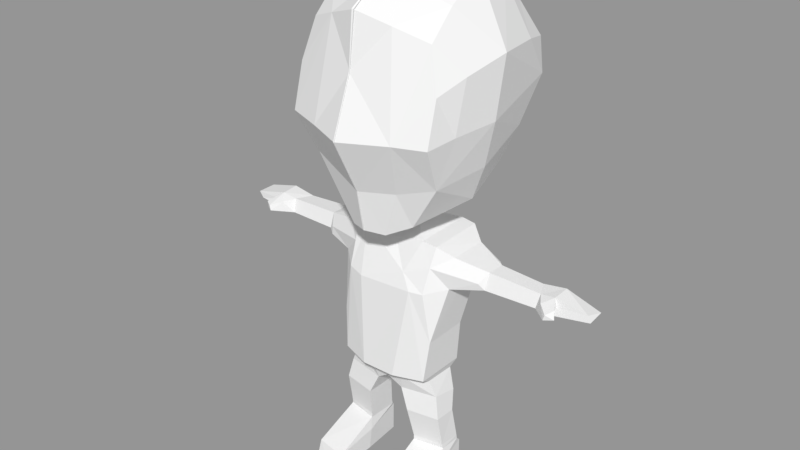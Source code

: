 # Source: Character_1_Rig_and_Animations.blend  (saved by Blender 2.79.0; exported with 4.5.12 LTS)
import bpy
from mathutils import Matrix  # noqa: F401  (used for matrix-valued properties, if any)

bpy.ops.wm.read_factory_settings(use_empty=True)
scene = bpy.context.scene
scene.name = 'Scene'

# ---- collections
col_collection_1 = bpy.data.collections.new('Collection 1'); scene.collection.children.link(col_collection_1)

# ---- materials (node trees are filled in below, after node groups)
mat_material = bpy.data.materials.new('Material')
mat_material.alpha_threshold = 0.0
mat_material.use_transparent_shadow = False
mat_material.roughness = 0.5
mat_material.line_color = (0.0, 0.0, 0.0, 1.0)

# ---- material node trees

# ---- meshes
me_cube = bpy.data.meshes.new('Cube')
me_cube.from_pydata([(0.4643, 0.1168, 0.8354), (0.2736, -0.08004, 2.271), (0.2748, 0.4391, 2.283), (0.7825, 0.2674, 2.118), (0.8243, 0.06474, 2.119), (0.1247, -0.1664, 0.8528), (0.1279, 0.1504, 0.8252), (0.5021, 0.05666, 0.6689), (0.5015, -0.1414, 0.6737), (0.5178, -0.07917, 0.3457), (0.5057, 0.1662, 0.2914), (0.5243, -0.5004, 0.1702), (0.2457, -0.5432, 0.1596), (0.2703, 0.1997, 0.2942), (0.5058, 0.1647, 0.02852), (0.5289, -0.5444, 0.01768), (0.2709, 0.1997, 0.02784), (0.4201, 0.2136, 1.08), (0.1697, 0.304, 1.066), (0.4193, -0.2412, 1.078), (0.1493, -0.3189, 1.065), (0.453, 0.2044, 1.454), (0.2005, 0.2957, 1.447), (0.4529, -0.2022, 1.446), (0.7737, 0.2609, 1.945), (0.3943, 0.1569, 1.008), (0.5365, 0.3007, 1.924), (0.5506, 0.3236, 2.193), (0.5365, -0.0747, 1.924), (0.5438, -0.01834, 2.188), (0.4603, -0.1157, 0.8737), (0.2455, 0.1484, 0.3402), (0.5534, -0.1863, 0.218), (0.2236, -0.1605, 0.2356), (0.5541, -0.1831, 0.05044), (0.2303, -0.1815, 0.0393), (0.5344, 0.08866, 1.897), (0.3963, -0.1325, 1.017), (0.7737, 0.1118, 1.933), (0.1365, 0.04982, 2.334), (0.1352, 0.303, 2.341), (0.823, 0.2312, 1.994), (0.8166, 0.01545, 1.979), (1.697, 0.2035, 1.994), (1.738, 0.05985, 2.026), (1.709, 0.06919, 2.077), (1.289, 0.07676, 2.1), (0.8275, 0.2265, 2.119), (0.2083, 0.09263, 0.6689), (0.2075, -0.1902, 0.6699), (0.2394, -0.134, 0.3447), (0.2516, -0.5935, 0.01272), (0.2608, -0.2453, 1.876), (0.2715, 0.4068, 1.832), (0.3802, -0.2158, 1.876), (0.1563, -0.2034, 0.9978), (0.1602, 0.2419, 0.9983), (0.4097, 0.1805, 0.01804), (0.4072, -0.07659, 2.259), (1.274, 0.03499, 1.987), (1.427, 0.2208, 2.134), (1.488, -0.04928, 2.087), (1.508, -0.07107, 2.023), (1.43, -0.1072, 2.011), (1.427, 0.06069, 2.127), (1.413, 0.03376, 1.98), (0.5186, 0.1065, 0.3813), (0.5115, -0.08781, 0.3894), (0.5189, 0.1125, 0.342), (0.2394, -0.1336, 0.3854), (0.2315, 0.1363, 0.3831), (0.5231, 0.357, 2.067), (0.1759, 0.4434, 2.051), (0.3957, -0.1448, 2.092), (0.1683, -0.1993, 2.006), (0.7713, 0.2867, 2.032), (0.7713, -0.01201, 2.033), (1.735, 0.2156, 2.044), (1.218, 0.218, 2.101), (1.445, 0.05171, 2.055), (1.319, 0.2159, 1.99), (0.3986, 0.4402, 2.265), (1.444, -0.1052, 2.059), (1.464, -0.01374, 2.053), (1.353, -0.02305, 2.087), (-0.004884, -0.0777, 2.381), (-0.004647, 1.121, 3.485), (0.7853, 0.1139, 3.353), (-0.004884, -0.7816, 3.266), (-0.004381, 0.1898, 4.593), (0.7039, -0.2611, 3.318), (0.2157, -0.04627, 2.443), (0.29, -0.4307, 2.809), (-0.005896, 0.8703, 4.301), (0.5452, 0.1903, 2.628), (0.5393, 0.1903, 4.422), (0.6524, -0.5175, 3.282), (-0.004884, -0.4724, 2.432), (-0.01189, -0.5469, 4.198), (0.3217, 0.9847, 3.844), (0.2729, -0.4497, 4.101), (0.1612, -0.4027, 2.413), (0.3493, -0.3007, 2.502), (0.5507, -0.3525, 4.004), (0.5509, 0.6764, 4.129), (-0.004647, 1.078, 3.892), (0.8312, 0.1521, 3.879), (-0.004884, -0.5968, 3.75), (-0.0104, 0.7069, 2.631), (0.6481, 0.8736, 3.795), (0.6479, -0.4174, 3.652), (0.2702, 0.1837, 2.473), (-0.004647, 0.8981, 2.977), (0.6728, 0.1589, 2.943), (-0.004884, -0.5394, 2.787), (0.3927, -0.6181, 3.283), (0.3321, 1.031, 3.485), (0.5865, -0.3213, 2.887), (-0.004884, -0.2376, 4.395), (0.7396, -0.1919, 3.766), (0.5441, -0.118, 4.225), (0.6602, 0.9089, 3.488), (-0.004884, 0.4091, 2.488), (-0.004884, 0.6153, 4.474), (0.2642, 0.3776, 2.528), (0.5301, 0.5796, 2.829), (0.5416, 0.5074, 4.299), (0.7396, 0.5975, 3.854), (0.6194, 0.6829, 3.112), (-0.4647, 0.1178, 0.8353), (-0.4632, -0.1178, 0.8656), (0.0, 0.2333, 0.9121), (-0.0006081, -0.1955, 0.9427), (0.0, 0.4378, 2.233), (0.0, -0.08004, 2.221), (-0.5013, 0.05708, 0.6686), (-0.5178, -0.07844, 0.3457), (-0.5056, 0.1662, 0.2914), (-0.5243, -0.5004, 0.1702), (-0.2457, -0.5432, 0.1596), (-0.2703, 0.1997, 0.2942), (-0.5058, 0.1647, 0.02852), (-0.5289, -0.5444, 0.01768), (-0.2464, -0.592, 0.017), (-0.4195, 0.2117, 1.079), (-0.4195, -0.2382, 1.077), (-0.4532, 0.2042, 1.453), (-0.2035, 0.2955, 1.449), (-0.4529, -0.2022, 1.446), (-0.7737, 0.2609, 1.945), (-0.7737, -0.0135, 1.959), (-0.2339, -0.2536, 1.853), (-0.1482, -0.2089, 1.007), (-0.3943, 0.1569, 1.008), (-0.5365, 0.3007, 1.924), (-0.5438, 0.3313, 2.188), (-0.5365, -0.0747, 1.924), (-0.5438, -0.01834, 2.188), (-0.129, 0.1516, 0.8247), (-0.2971, -0.09014, 2.263), (-0.8215, 0.2376, 2.118), (-0.5027, -0.1424, 0.6795), (-0.5534, -0.1863, 0.218), (-0.2236, -0.1605, 0.2356), (-0.5541, -0.1831, 0.05044), (-0.2303, -0.1815, 0.0393), (-0.5344, 0.08866, 1.897), (-0.3959, -0.1331, 1.015), (-0.7737, 0.1118, 1.933), (-0.1365, 0.04982, 2.334), (-0.1342, 0.3031, 2.341), (0.0, 0.3041, 2.333), (0.0, 0.04982, 2.327), (-0.8244, 0.06525, 2.118), (-0.8228, 0.2322, 1.992), (-1.715, 0.2138, 2.063), (-1.742, 0.2121, 2.024), (-1.697, 0.05797, 1.996), (-0.8246, 0.02153, 1.989), (-1.291, 0.07573, 2.102), (-1.219, 0.219, 2.102), (-1.43, 0.2211, 2.135), (-0.4023, -0.08074, 2.257), (-0.1292, -0.1681, 0.8484), (-0.2085, -0.1892, 0.6684), (-0.2403, -0.1343, 0.3445), (-0.2736, 0.2011, 0.02359), (-0.3878, -0.5737, 0.008315), (-0.1629, -0.3151, 1.057), (-0.1729, 0.3041, 1.065), (-0.2765, 0.4159, 1.875), (-0.3802, -0.2158, 1.876), (-0.1807, 0.2418, 0.9983), (-0.4142, 0.175, 2.255), (-1.275, 0.0352, 1.987), (-1.494, -0.0694, 2.007), (-1.43, -0.1072, 2.011), (-1.423, 0.06113, 2.128), (-1.414, 0.03131, 1.981), (-0.5117, -0.08733, 0.3892), (-0.2391, 0.1494, 0.3389), (-0.5189, 0.1126, 0.342), (-0.236, -0.1341, 0.385), (-0.5186, 0.1078, 0.3815), (-0.2352, 0.1355, 0.3824), (-0.2074, 0.09265, 0.6682), (-0.5231, 0.357, 2.067), (-0.2907, 0.4431, 2.277), (-0.3848, -0.1451, 2.087), (-0.7713, 0.2867, 2.032), (-0.7713, -0.01201, 2.033), (-1.736, 0.05979, 2.048), (-1.445, 0.05171, 2.055), (-1.333, 0.2165, 1.989), (-0.4098, 0.4329, 2.262), (-1.509, -0.06408, 2.063), (-1.444, -0.1054, 2.058), (-1.464, -0.01374, 2.053), (-1.356, -0.02582, 2.088), (0.004884, -0.0777, 2.381), (0.004647, 1.121, 3.485), (-0.7853, 0.1139, 3.353), (0.004884, -0.7816, 3.266), (0.004381, 0.1898, 4.593), (-0.6489, -0.5181, 3.277), (-0.2157, -0.04627, 2.443), (-0.2638, 0.6201, 2.717), (-0.5866, -0.3287, 2.888), (0.004647, 0.718, 2.623), (0.007981, 0.8593, 4.305), (-0.6689, 0.9061, 3.485), (-0.5452, 0.1903, 2.628), (-0.5393, 0.1903, 4.422), (0.004884, -0.4724, 2.432), (0.01189, -0.5469, 4.198), (-0.3217, 0.9847, 3.844), (-0.3085, -0.4359, 4.091), (-0.1612, -0.4027, 2.413), (-0.3495, -0.3038, 2.504), (-0.5507, -0.3525, 4.004), (-0.5509, 0.6764, 4.129), (0.004647, 1.078, 3.892), (-0.8312, 0.1521, 3.879), (0.004884, -0.5968, 3.75), (-0.6481, 0.8736, 3.795), (-0.6479, -0.4174, 3.652), (-0.2702, 0.1837, 2.473), (0.004647, 0.8981, 2.977), (-0.6728, 0.1589, 2.943), (0.004884, -0.5394, 2.787), (-0.3237, -0.6425, 3.274), (-0.3321, 1.031, 3.485), (0.004884, -0.2376, 4.395), (-0.7396, -0.1919, 3.766), (-0.5484, -0.1335, 4.216), (-0.712, 0.5947, 3.436), (0.004884, 0.4091, 2.488), (0.004884, 0.6153, 4.474), (-0.2642, 0.3776, 2.528), (-0.5302, 0.577, 2.827), (-0.538, 0.4865, 4.318), (-0.7396, 0.5975, 3.854), (-0.6208, 0.689, 3.118)], [], [(7, 30, 8), (6, 56, 0), (49, 30, 5), (10, 31, 68), (55, 19, 20), (37, 17, 19), (36, 21, 26), (10, 68, 32), (111, 40, 124), (44, 77, 45), (77, 80, 60), (44, 65, 43), (46, 47, 4), (78, 41, 47), (65, 59, 80), (60, 46, 64), (17, 25, 56), (30, 37, 55), (52, 19, 23), (60, 78, 46), (81, 27, 71), (2, 81, 72), (89, 118, 120), (123, 89, 126), (129, 205, 135), (140, 200, 163), (141, 137, 186), (144, 167, 145), (151, 188, 52), (144, 153, 167), (201, 137, 162), (132, 158, 131), (159, 169, 170), (129, 135, 161), (175, 176, 211), (160, 180, 173), (213, 174, 194), (181, 180, 213), (197, 180, 181), (191, 148, 145), (144, 146, 189), (145, 167, 188), (129, 153, 192), (184, 202, 204), (203, 135, 204), (176, 177, 211), (252, 223, 254), (260, 229, 240), (223, 257, 260), (1, 58, 2), (12, 51, 11), (31, 13, 33), (51, 35, 57), (14, 57, 10), (55, 20, 152), (22, 53, 21), (52, 20, 19), (53, 72, 81), (55, 132, 5), (55, 5, 30), (56, 18, 17), (3, 27, 47), (17, 37, 25), (57, 35, 16), (58, 81, 2), (7, 0, 30), (64, 45, 60), (76, 42, 4), (45, 77, 60), (80, 43, 65), (46, 78, 47), (60, 80, 78), (23, 54, 52), (53, 26, 21), (55, 37, 19), (50, 11, 9), (58, 29, 27), (48, 6, 0), (49, 8, 30), (25, 0, 56), (79, 64, 83), (46, 59, 84), (66, 68, 31), (66, 31, 70), (83, 62, 65), (1, 74, 73, 58), (28, 73, 54), (42, 46, 4), (41, 24, 75), (52, 74, 151), (133, 2, 72), (120, 95, 89), (128, 125, 108), (115, 107, 88), (108, 125, 124), (91, 102, 101), (122, 108, 124), (121, 109, 127), (105, 93, 99), (95, 126, 89), (192, 158, 129), (130, 129, 161), (168, 150, 178), (208, 159, 182), (192, 131, 158), (159, 193, 182), (183, 158, 132), (137, 201, 200), (152, 20, 188), (188, 167, 152), (189, 146, 147), (183, 152, 167), (167, 129, 130), (132, 152, 183), (167, 153, 129), (166, 154, 146), (186, 165, 187), (246, 258, 170), (170, 207, 159), (160, 209, 174), (178, 150, 210), (174, 178, 194), (179, 173, 180), (155, 193, 214), (198, 213, 194), (179, 180, 197), (167, 130, 183), (191, 156, 148), (146, 154, 190), (187, 142, 164), (138, 185, 136), (129, 158, 205), (208, 182, 157), (217, 215, 197), (197, 218, 179), (135, 205, 204), (205, 184, 204), (200, 203, 204), (155, 214, 206), (211, 212, 197), (209, 149, 174), (178, 210, 173), (74, 159, 151), (232, 254, 223), (226, 259, 262), (227, 238, 237), (236, 239, 245), (259, 226, 258), (224, 245, 253), (257, 229, 260), (232, 223, 260), (39, 172, 134, 1), (56, 6, 131), (74, 1, 134), (48, 49, 5, 6), (7, 48, 0), (32, 68, 9, 11), (16, 35, 33, 13), (50, 12, 11), (34, 32, 11, 15), (22, 21, 17, 18), (23, 19, 17, 21), (23, 21, 36, 28), (26, 71, 75, 24), (55, 152, 132), (29, 73, 76, 4), (36, 38, 42, 28), (36, 26, 24, 38), (27, 29, 4, 47), (30, 0, 25, 37), (14, 10, 32, 34), (35, 51, 12, 33), (33, 12, 50, 31), (132, 131, 6, 5), (39, 1, 2, 40), (41, 42, 38, 24), (40, 171, 122, 124), (40, 2, 133, 171), (75, 3, 47, 41), (42, 41, 80, 59), (79, 65, 44), (82, 61, 64, 84), (53, 81, 71, 26), (27, 81, 58), (14, 34, 57), (23, 28, 54), (13, 10, 57, 16), (57, 34, 15, 51), (63, 82, 84, 59), (31, 10, 13), (11, 51, 15), (73, 29, 58), (82, 63, 62), (61, 62, 83, 64), (63, 59, 65, 62), (70, 48, 7, 66), (64, 46, 84), (69, 67, 8, 49), (67, 66, 7, 8), (69, 49, 48, 70), (9, 68, 66, 67), (50, 69, 70, 31), (50, 9, 67, 69), (45, 64, 79, 44), (79, 83, 65), (82, 62, 61), (41, 78, 80), (42, 59, 46), (28, 42, 76, 73), (80, 77, 43), (43, 77, 44), (71, 27, 3, 75), (74, 52, 54, 73), (101, 92, 114, 97), (100, 98, 107, 115), (119, 90, 87, 106), (115, 88, 114, 92), (112, 86, 116, 128), (104, 109, 99, 93), (104, 126, 127, 109), (103, 110, 119, 120), (102, 117, 92, 101), (103, 100, 115, 110), (99, 116, 86, 105), (117, 113, 87, 90), (101, 97, 85, 91), (126, 104, 93), (110, 96, 90, 119), (100, 103, 120), (112, 128, 108), (96, 110, 115), (109, 121, 116, 99), (120, 119, 106, 95), (123, 126, 93), (117, 96, 115, 92), (100, 120, 118, 98), (90, 96, 117), (116, 121, 128), (102, 91, 111, 94), (94, 113, 117, 102), (128, 121, 87, 113), (106, 87, 121, 127), (94, 111, 124, 125), (126, 95, 106, 127), (125, 128, 113, 94), (39, 40, 111, 91), (85, 172, 39, 91), (169, 159, 134, 172), (192, 56, 131), (159, 74, 134), (136, 201, 162, 138), (139, 138, 187, 143), (186, 140, 163, 165), (138, 139, 185), (165, 143, 187), (138, 162, 164, 142), (147, 22, 18, 189), (147, 190, 53, 22), (147, 146, 190), (148, 146, 144, 145), (20, 52, 188), (190, 207, 72, 53), (191, 145, 188, 151), (214, 207, 190), (166, 146, 148, 156), (56, 192, 189, 18), (154, 149, 209, 206), (157, 173, 210, 208), (150, 168, 166, 156), (193, 155, 160), (166, 168, 149, 154), (193, 160, 173, 157), (162, 137, 141, 164), (165, 163, 139, 143), (163, 200, 185, 139), (205, 158, 183, 184), (207, 214, 193, 159), (174, 149, 168, 178), (256, 171, 170, 258), (133, 207, 170, 171), (197, 181, 175, 211), (175, 181, 213, 176), (213, 198, 177, 176), (177, 198, 212, 211), (216, 218, 197, 215), (174, 180, 160), (187, 164, 141, 186), (144, 189, 192, 153), (190, 154, 206, 214), (183, 130, 161, 184), (186, 137, 140), (140, 137, 200), (142, 187, 138), (195, 196, 216, 215), (157, 182, 193), (196, 194, 218, 216), (198, 194, 196, 195), (202, 184, 161, 199), (212, 217, 197), (179, 218, 194), (199, 161, 135, 203), (136, 199, 203, 201), (203, 200, 201), (204, 202, 185, 200), (185, 202, 199, 136), (217, 198, 195, 215), (198, 217, 212), (178, 173, 179, 194), (156, 191, 208), (213, 180, 174), (210, 150, 156, 208), (206, 209, 160, 155), (159, 208, 191, 151), (133, 72, 207), (237, 233, 249, 227), (253, 242, 221, 224), (243, 234, 236), (249, 222, 250, 227), (251, 220, 247, 226), (240, 229, 235, 244), (240, 244, 261, 260), (239, 254, 253, 245), (235, 241, 220, 251), (250, 222, 243, 236), (227, 224, 221, 248), (225, 237, 238), (237, 225, 219, 233), (226, 228, 256, 258), (224, 250, 236, 245), (254, 239, 236), (247, 228, 226), (244, 230, 255, 261), (244, 235, 251, 230), (254, 232, 242, 253), (262, 230, 251, 226), (241, 235, 229), (250, 224, 227), (255, 230, 262), (236, 234, 252, 254), (238, 231, 246, 225), (227, 248, 231, 238), (262, 248, 221, 255), (255, 221, 242, 261), (258, 246, 231, 259), (260, 261, 242, 232), (259, 231, 248, 262), (246, 170, 169, 225), (219, 225, 169, 172)])
me_cube.materials.append(mat_material)
me_cube.use_remesh_preserve_volume = False
me_cube.use_remesh_preserve_attributes = False
me_cube.use_mirror_vertex_groups = False
me_cube.update()
arm_armature = bpy.data.armatures.new('Armature')  # bones are not reproduced

# ---- objects
ob_armature = bpy.data.objects.new('Armature', arm_armature)
ob_character = bpy.data.objects.new('Character', me_cube)

# ---- transforms, parenting, visibility, modifiers, constraints
ob_armature.location = (-0.004884, 4.763, 0.0529)
ob_armature.show_in_front = True
ob_armature.lineart.crease_threshold = 0.0
ob_character.parent = ob_armature
ob_character.matrix_parent_inverse = Matrix(((1.0, 0.0, 0.0, 0.004884), (0.0, 1.0, 0.0, -4.763), (0.0, 0.0, 1.0, -0.0529), (0.0, 0.0, 0.0, 1.0)))
ob_character.location = (0.0, 4.649, 0.0)
ob_character.lock_rotations_4d = False
ob_character.empty_display_type = 'ARROWS'
ob_character.lineart.crease_threshold = 0.0
_vg = ob_character.vertex_groups.new(name='Bone')
for _i, _w in zip([5, 6, 17, 18, 19, 20, 21, 22, 23, 25, 37, 55, 56, 131, 132, 144, 147, 152, 153, 158, 183, 188, 189, 192], [0.1072, 0.1343, 0.06671, 0.4611, 0.08638, 0.4313, 0.006328, 0.06049, 0.02456, 0.05636, 0.05039, 0.2087, 0.288, 0.4613, 0.3744, 0.07032, 0.0586, 0.1283, 0.05478, 0.1363, 0.08908, 0.1039, 0.4544, 0.2714]): _vg.add([_i], _w, 'REPLACE')
_vg = ob_character.vertex_groups.new(name='Bone.001')
for _i, _w in zip([17, 18, 19, 20, 21, 22, 23, 25, 26, 28, 36, 37, 52, 53, 54, 56, 72, 73, 74, 144, 145, 146, 147, 148, 151, 153, 154, 156, 166, 167, 188, 189, 190, 191, 192, 208], [0.09489, 0.1143, 0.1059, 0.02786, 0.5872, 0.6931, 0.4106, 0.03975, 0.02937, 0.06963, 0.04479, 0.03742, 0.1789, 0.1403, 0.2742, 0.05644, 0.04573, 0.04639, 0.08908, 0.09648, 0.1007, 0.5937, 0.7112, 0.3443, 0.3807, 0.04005, 0.03106, 0.07541, 0.04739, 0.02545, 0.03717, 0.1154, 0.1163, 0.2808, 0.05697, 0.09286]): _vg.add([_i], _w, 'REPLACE')
_vg = ob_character.vertex_groups.new(name='Bone.002')
for _i, _w in zip([1, 2, 20, 21, 22, 23, 26, 28, 36, 39, 40, 52, 53, 54, 58, 71, 72, 73, 74, 81, 108, 111, 112, 122, 124, 133, 134, 146, 148, 151, 156, 159, 169, 170, 171, 172, 182, 190, 191, 207, 208, 214, 219, 220, 225, 226, 228, 231, 246, 247, 256, 258, 259], [0.0717, 0.08415, 0.01405, 0.05725, 0.06036, 0.1508, 0.06046, 0.07689, 0.004479, 0.02569, 0.124, 0.6277, 0.421, 0.3309, 0.02533, 0.03661, 0.2063, 0.1258, 0.718, 0.03765, 0.06828, 0.006337, 0.03737, 0.1975, 0.05051, 0.3947, 0.6511, 0.009182, 0.1432, 0.4691, 0.09496, 0.06293, 0.08658, 0.5991, 0.5663, 0.01032, 0.03672, 0.0593, 0.4259, 0.2016, 0.1528, 0.1038, 0.03024, 0.004334, 0.04373, 0.07086, 0.1441, 0.03079, 0.09598, 0.06809, 0.3187, 0.1329, 0.02616]): _vg.add([_i], _w, 'REPLACE')
_vg = ob_character.vertex_groups.new(name='Bone.003')
for _i, _w in zip([1, 2, 39, 40, 58, 72, 74, 81, 85, 88, 91, 92, 94, 97, 101, 102, 108, 111, 112, 113, 114, 117, 122, 124, 125, 133, 134, 159, 169, 170, 171, 172, 182, 207, 208, 219, 222, 225, 226, 227, 228, 231, 233, 237, 238, 246, 249, 256, 258], [0.158, 0.1722, 0.7592, 0.5382, 0.05457, 0.0411, 0.0227, 0.08303, 0.5683, 0.01379, 0.2745, 0.05047, 0.06793, 0.1378, 0.1466, 0.1185, 0.07542, 0.1907, 0.05045, 0.003439, 0.0698, 0.01746, 0.1725, 0.1215, 0.03043, 0.09016, 0.1654, 0.1134, 0.7003, 0.1129, 0.1493, 0.912, 0.04279, 0.01712, 0.0226, 0.5487, 0.01319, 0.2411, 0.0009406, 0.01663, 0.03415, 0.03673, 0.1306, 0.1346, 0.1144, 0.1227, 0.07865, 0.08394, 0.05443]): _vg.add([_i], _w, 'REPLACE')
_vg = ob_character.vertex_groups.new(name='Bone.004')
for _i, _w in zip([2, 39, 40, 81, 85, 86, 87, 88, 89, 90, 91, 92, 93, 94, 95, 96, 97, 98, 99, 100, 101, 102, 103, 104, 105, 106, 107, 108, 109, 110, 111, 112, 113, 114, 115, 116, 117, 118, 119, 120, 121, 122, 123, 124, 125, 126, 127, 128, 133, 169, 170, 171, 172, 207, 219, 220, 221, 222, 223, 224, 225, 226, 227, 228, 229, 230, 231, 232, 233, 234, 235, 236, 237, 238, 239, 240, 241, 242, 243, 244, 245, 246, 247, 248, 249, 250, 251, 252, 253, 254, 255, 256, 257, 258, 259, 260, 261, 262], [0.05396, 0.09469, 0.1594, 0.002585, 0.3739, 0.9532, 0.9841, 0.9626, 0.9918, 0.9829, 0.6718, 0.9407, 0.9853, 0.9021, 0.9957, 0.9809, 0.843, 0.9908, 0.9815, 0.9933, 0.8327, 0.8608, 0.9943, 0.9913, 0.9749, 0.9934, 0.9815, 0.8259, 0.9851, 0.989, 0.741, 0.886, 0.9604, 0.9193, 0.9777, 0.9675, 0.9581, 0.9924, 0.9923, 0.9959, 0.978, 0.5526, 0.9888, 0.7897, 0.9268, 0.9939, 0.9893, 0.9633, 0.05875, 0.1007, 0.1354, 0.1596, 0.02872, 0.03112, 0.3765, 0.9563, 0.9839, 0.9596, 0.992, 0.9787, 0.6769, 0.8855, 0.9528, 0.7786, 0.9865, 0.9791, 0.9024, 0.9959, 0.8408, 0.9903, 0.9829, 0.9936, 0.8352, 0.854, 0.9936, 0.992, 0.9767, 0.9932, 0.9808, 0.9863, 0.9878, 0.745, 0.8927, 0.9605, 0.9022, 0.9732, 0.97, 0.9923, 0.9919, 0.9958, 0.9816, 0.5211, 0.9895, 0.7767, 0.9328, 0.9946, 0.9904, 0.9626]): _vg.add([_i], _w, 'REPLACE')
_vg = ob_character.vertex_groups.new(name='Bone.002_L')
for _i, _w in zip([1, 2, 3, 21, 22, 23, 24, 26, 27, 28, 29, 36, 38, 39, 40, 42, 52, 53, 54, 58, 71, 72, 73, 74, 75, 76, 81, 85, 91, 111, 122, 124, 133, 134, 171, 190], [0.7294, 0.6294, 0.1302, 0.1272, 0.0594, 0.08907, 0.1068, 0.7646, 0.8208, 0.7062, 0.8592, 0.8064, 0.08698, 0.09938, 0.1475, 0.009824, 0.1308, 0.3066, 0.3018, 0.8629, 0.8125, 0.5816, 0.7925, 0.14, 0.1111, 0.1178, 0.7798, 0.004499, 0.01274, 0.01798, 0.0521, 0.009787, 0.2301, 0.05554, 0.06306, 0.06574]): _vg.add([_i], _w, 'REPLACE')
_vg = ob_character.vertex_groups.new(name='Bone.002_L.001')
for _i, _w in zip([3, 4, 24, 26, 27, 28, 29, 36, 38, 41, 42, 47, 54, 58, 71, 75, 76, 78, 81], [0.8455, 0.957, 0.8703, 0.1084, 0.1212, 0.12, 0.1029, 0.09805, 0.8943, 0.9578, 0.9433, 0.9494, 0.01432, 0.002192, 0.09472, 0.8679, 0.8605, 0.03778, 0.03837]): _vg.add([_i], _w, 'REPLACE')
_vg = ob_character.vertex_groups.new(name='Bone.002_L.002')
for _i, _w in zip([46, 47, 78, 80], [0.04373, 0.005347, 0.7697, 0.05759]): _vg.add([_i], _w, 'REPLACE')
_vg = ob_character.vertex_groups.new(name='Bone.002_L.003')
for _i, _w in zip([45, 59, 60, 61, 64, 65, 78, 79, 80, 83, 84], [0.01307, 0.04083, 0.1346, 0.04578, 0.6894, 0.09876, 0.08171, 0.6357, 0.8238, 0.06345, 0.004516]): _vg.add([_i], _w, 'REPLACE')
_vg = ob_character.vertex_groups.new(name='Bone.002_L.004')
for _i, _w in zip([60, 64, 77, 80], [0.7531, 0.07594, 0.004443, 0.0216]): _vg.add([_i], _w, 'REPLACE')
_vg = ob_character.vertex_groups.new(name='Bone.002_L.005')
for _i, _w in zip([43, 44, 45, 60, 64, 77, 79], [0.947, 0.9755, 0.9458, 0.04717, 0.007906, 0.9801, 0.0585]): _vg.add([_i], _w, 'REPLACE')
_vg = ob_character.vertex_groups.new(name='Bone.002_L.006')
for _i, _w in zip([42, 46, 59, 60, 63, 64, 65, 78, 79, 80, 83, 84], [0.005638, 0.8954, 0.9094, 0.01551, 0.0324, 0.08487, 0.8099, 0.08779, 0.1696, 0.07987, 0.04311, 0.05629]): _vg.add([_i], _w, 'REPLACE')
_vg = ob_character.vertex_groups.new(name='Bone.002_L.007')
for _i, _w in zip([61, 62, 63, 64, 65, 79, 82, 83, 84], [0.9297, 0.9894, 0.9517, 0.1158, 0.06433, 0.1187, 0.9991, 0.8813, 0.9099]): _vg.add([_i], _w, 'REPLACE')
_vg = ob_character.vertex_groups.new(name='Bone.002_R')
for _i, _w in zip([2, 53, 72, 133, 134, 146, 147, 148, 149, 150, 151, 154, 155, 156, 157, 159, 166, 168, 169, 170, 171, 178, 182, 190, 191, 193, 206, 207, 208, 209, 210, 214, 219, 225, 246, 256, 258], [0.003136, 0.0527, 0.07079, 0.1922, 0.09593, 0.1494, 0.09436, 0.1178, 0.1107, 0.1159, 0.08908, 0.8097, 0.8121, 0.6756, 0.8416, 0.7929, 0.8077, 0.07982, 0.1047, 0.1245, 0.05416, 0.001401, 0.8637, 0.6883, 0.258, 0.9496, 0.8352, 0.6747, 0.7086, 0.1147, 0.1177, 0.7922, 0.007572, 0.01291, 0.01167, 0.0444, 0.004478]): _vg.add([_i], _w, 'REPLACE')
_vg = ob_character.vertex_groups.new(name='Bone.002_R.001')
for _i, _w in zip([149, 150, 154, 155, 156, 157, 160, 166, 168, 173, 174, 178, 180, 206, 209, 210, 214], [0.8358, 0.851, 0.1022, 0.09109, 0.1315, 0.1157, 0.5493, 0.09886, 0.8951, 0.9194, 0.9149, 0.9339, 0.03968, 0.09367, 0.7547, 0.8595, 0.01379]): _vg.add([_i], _w, 'REPLACE')
_vg = ob_character.vertex_groups.new(name='Bone.002_R.002')
for _i, _w in zip([149, 155, 160, 173, 174, 178, 179, 180, 194, 197, 198, 209, 213, 218], [0.02777, 0.05164, 0.4223, 0.03822, 0.05243, 0.01673, 0.8542, 0.1055, 0.9074, 0.03852, 0.05268, 0.117, 0.0565, 0.06053]): _vg.add([_i], _w, 'REPLACE')
_vg = ob_character.vertex_groups.new(name='Bone.002_R.003')
for _i, _w in zip([179, 180, 181, 194, 197, 198, 212, 213, 217], [0.07166, 0.8267, 0.1064, 0.02443, 0.05691, 0.09434, 0.5206, 0.8715, 0.01655]): _vg.add([_i], _w, 'REPLACE')
_vg = ob_character.vertex_groups.new(name='Bone.002_R.004')
for _i, _w in zip([175, 181, 197, 213], [0.01017, 0.7477, 0.04379, 0.02709]): _vg.add([_i], _w, 'REPLACE')
_vg = ob_character.vertex_groups.new(name='Bone.002_R.005')
for _i, _w in zip([175, 176, 177, 181, 198, 211, 212], [0.9531, 0.9855, 0.9327, 0.04455, 0.0002499, 0.9727, 0.05632]): _vg.add([_i], _w, 'REPLACE')
_vg = ob_character.vertex_groups.new(name='Bone.002_R.006')
for _i, _w in zip([177, 181, 196, 197, 198, 212, 213, 217], [0.01078, 0.03302, 0.04866, 0.3967, 0.7472, 0.2033, 0.01019, 0.03314]): _vg.add([_i], _w, 'REPLACE')
_vg = ob_character.vertex_groups.new(name='Bone.002_R.007')
for _i, _w in zip([179, 181, 195, 196, 197, 198, 212, 215, 216, 217, 218], [0.03789, 0.03771, 0.9839, 0.949, 0.4436, 0.07708, 0.1913, 0.9942, 0.9861, 0.9154, 0.9086]): _vg.add([_i], _w, 'REPLACE')
_vg = ob_character.vertex_groups.new(name='Bone.005_L')
for _i, _w in zip([0, 5, 6, 7, 8, 17, 18, 19, 20, 21, 22, 23, 25, 30, 31, 37, 48, 49, 50, 54, 55, 56, 67, 69, 70, 131, 132, 152, 158, 183, 188, 189, 192], [0.8339, 0.7792, 0.7511, 0.1895, 0.4986, 0.783, 0.3339, 0.7474, 0.3059, 0.1652, 0.07874, 0.2787, 0.8431, 0.9016, 0.04019, 0.8593, 0.8296, 0.8416, 0.02752, 0.009918, 0.6589, 0.5724, 0.03251, 0.08456, 0.08178, 0.25, 0.2805, 0.06623, 0.06411, 0.06007, 0.06715, 0.06113, 0.05241]): _vg.add([_i], _w, 'REPLACE')
_vg = ob_character.vertex_groups.new(name='Bone.005_L.001')
for _i, _w in zip([0, 6, 7, 8, 9, 10, 13, 25, 30, 31, 32, 33, 48, 49, 50, 66, 67, 68, 69, 70], [0.1318, 0.005927, 0.7757, 0.4831, 0.2844, 0.174, 0.1701, 0.007008, 0.06923, 0.339, 0.08294, 0.09326, 0.1051, 0.09493, 0.2712, 0.6489, 0.6491, 0.3704, 0.5687, 0.5948]): _vg.add([_i], _w, 'REPLACE')
_vg = ob_character.vertex_groups.new(name='Bone.005_L.002')
for _i, _w in zip([7, 9, 10, 13, 14, 16, 31, 32, 33, 34, 35, 48, 50, 57, 66, 67, 68, 69, 70], [0.0009924, 0.5345, 0.735, 0.7191, 0.4846, 0.4923, 0.5467, 0.1774, 0.1789, 0.1228, 0.08733, 0.00473, 0.4815, 0.4688, 0.2948, 0.2381, 0.5616, 0.2435, 0.281]): _vg.add([_i], _w, 'REPLACE')
_vg = ob_character.vertex_groups.new(name='Bone.005_L.003')
for _i, _w in zip([9, 10, 11, 12, 13, 14, 15, 16, 31, 32, 33, 34, 35, 50, 51, 57, 66, 67, 68, 69, 70], [0.1624, 0.08283, 0.9828, 0.9873, 0.08849, 0.4935, 1.006, 0.4829, 0.06747, 0.7342, 0.7142, 0.8585, 0.8973, 0.2072, 1.024, 0.5182, 0.01589, 0.07101, 0.05321, 0.1003, 0.0285]): _vg.add([_i], _w, 'REPLACE')
_vg = ob_character.vertex_groups.new(name='Bone.005_R')
for _i, _w in zip([5, 6, 18, 19, 20, 55, 56, 129, 130, 131, 132, 135, 144, 145, 146, 147, 148, 151, 152, 153, 158, 161, 167, 183, 184, 185, 188, 189, 192, 199, 200, 202, 204, 205], [0.07285, 0.06215, 0.0577, 0.01974, 0.1749, 0.08863, 0.05854, 0.8392, 0.8957, 0.2438, 0.3156, 0.1871, 0.7767, 0.8401, 0.177, 0.07154, 0.3563, 0.0007115, 0.7636, 0.8467, 0.7448, 0.5037, 0.9078, 0.8159, 0.8281, 0.0376, 0.7537, 0.3381, 0.5945, 0.02651, 0.04204, 0.09464, 0.07905, 0.8169]): _vg.add([_i], _w, 'REPLACE')
_vg = ob_character.vertex_groups.new(name='Bone.005_R.001')
for _i, _w in zip([129, 130, 135, 136, 137, 140, 153, 158, 161, 162, 163, 184, 185, 199, 200, 201, 202, 203, 204, 205], [0.1284, 0.08135, 0.7803, 0.2792, 0.1682, 0.1809, 0.004866, 0.009027, 0.4821, 0.0781, 0.09342, 0.1029, 0.2589, 0.6644, 0.3575, 0.3682, 0.5235, 0.6609, 0.6066, 0.114]): _vg.add([_i], _w, 'REPLACE')
_vg = ob_character.vertex_groups.new(name='Bone.005_R.002')
for _i, _w in zip([136, 137, 140, 141, 162, 163, 164, 165, 184, 185, 186, 199, 200, 201, 202, 203, 204, 205], [0.5469, 0.744, 0.7029, 0.4804, 0.172, 0.1864, 0.1093, 0.09257, 0.005028, 0.4834, 0.4767, 0.2311, 0.5225, 0.5682, 0.2669, 0.2872, 0.2686, 0.007396]): _vg.add([_i], _w, 'REPLACE')
_vg = ob_character.vertex_groups.new(name='Bone.005_R.003')
for _i, _w in zip([136, 137, 138, 139, 140, 141, 142, 143, 162, 163, 164, 165, 185, 186, 187, 199, 200, 201, 202, 203, 204], [0.1569, 0.08028, 0.9843, 0.9825, 0.09333, 0.5039, 0.996, 1.0, 0.7451, 0.7043, 0.8742, 0.8901, 0.2124, 0.5014, 1.023, 0.06585, 0.07199, 0.04978, 0.1117, 0.009938, 0.03478]): _vg.add([_i], _w, 'REPLACE')
_m = ob_character.modifiers.new('Armature', 'ARMATURE')
_m.object = ob_armature

# ---- collection membership
col_collection_1.objects.link(ob_armature)
col_collection_1.objects.link(ob_character)

# ---- scene / render settings (as saved in the file)
scene.frame_start = 1; scene.frame_end = 16; scene.frame_set(0)
scene.render.engine = 'BLENDER_EEVEE_NEXT'
scene.render.resolution_percentage = 50
scene.render.dither_intensity = 0.0
scene.cycles.use_denoising = False
scene.cycles.samples = 128
scene.cycles.sampling_pattern = 'TABULATED_SOBOL'
scene.cycles.use_adaptive_sampling = False
scene.cycles.use_light_tree = False
scene.cycles.blur_glossy = 0.0
scene.cycles.sample_clamp_indirect = 0.0
scene.view_settings.view_transform = 'Standard'
bpy.context.view_layer.update()

# ---- added for rendering (the .blend has no active camera and no usable light): camera, sun + grey world if the file has none
cam_auto = bpy.data.cameras.new('AutoCamera')
cam_auto.lens = 50.0
cam_auto.sensor_width = 36.0
cam_auto.clip_end = 1000.0
ob_auto_camera = bpy.data.objects.new('AutoCamera', cam_auto)
scene.collection.objects.link(ob_auto_camera)
ob_auto_camera.location = (5.0947, -1.4992, 6.38128)
ob_auto_camera.rotation_euler = (1.09748, -7.21219e-08, 0.694738)
scene.camera = ob_auto_camera
light_auto_sun = bpy.data.lights.new('AutoSun', 'SUN')
light_auto_sun.energy = 3.0
light_auto_sun.angle = 0.0523599
ob_auto_sun = bpy.data.objects.new('AutoSun', light_auto_sun)
scene.collection.objects.link(ob_auto_sun)
ob_auto_sun.rotation_euler = (0.872665, 0.174533, 0.523599)
if scene.world is None:
    world_auto = bpy.data.worlds.new('AutoWorld')
    world_auto.color = (0.3, 0.3, 0.3)
    scene.world = world_auto
bpy.context.view_layer.update()
